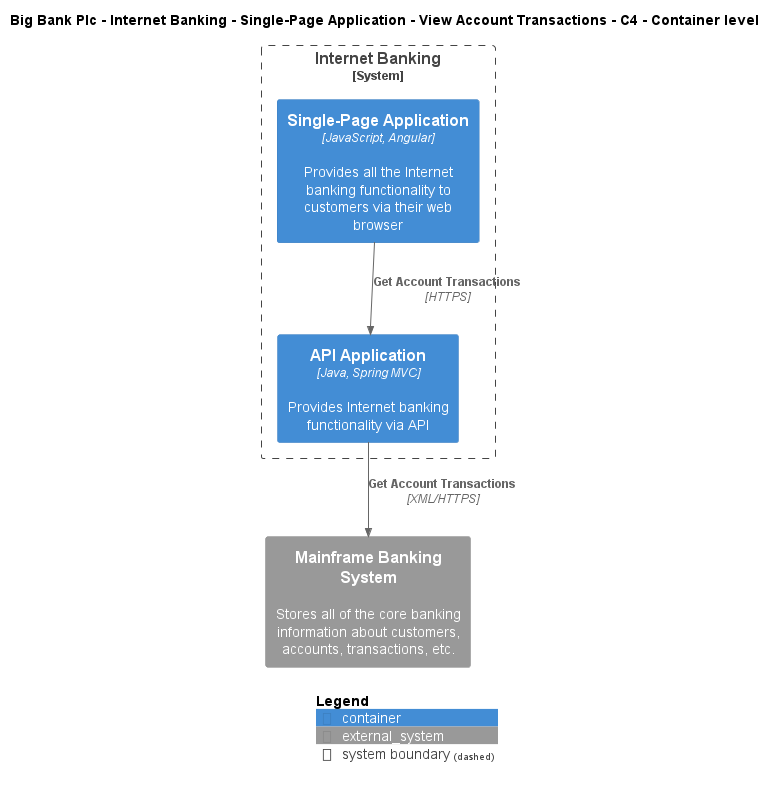

The diagram above was rendered by PlantUML. Its source (embedded in the PNG):
@startuml
!include ..\..\..\..\..\..\..\.c4s\C4_Container.puml

AddElementTag("c4interflow:lifecycle:new", $bgColor=green, $fontColor=#ffffff, $borderColor=green, $shadowing="False")
AddElementTag("c4interflow:lifecycle:changed", $bgColor=orange, $fontColor=#ffffff, $borderColor=orange, $shadowing="False")
AddElementTag("c4interflow:lifecycle:removed", $bgColor=red, $fontColor=#ffffff, $borderColor=red, $shadowing="False")

AddRelTag("c4interflow:lifecycle:new", $textColor=green, $lineColor=green)
AddRelTag("c4interflow:lifecycle:changed", $textColor=orange, $lineColor=orange)
AddRelTag("c4interflow:lifecycle:removed", $textColor=red, $lineColor=red)

SHOW_PERSON_PORTRAIT()
LAYOUT_TOP_DOWN()

skinparam linetype polyline

title Big Bank Plc - Internet Banking - Single-Page Application - View Account Transactions - C4 - Container level


System_Boundary(BigBankPlc.SoftwareSystems.InternetBanking, "Internet Banking") {
    Container(BigBankPlc.SoftwareSystems.InternetBanking.Containers.SinglePageApp, "Single-Page Application", "JavaScript, Angular", "Provides all the Internet banking functionality to customers via their web browser")
    Container(BigBankPlc.SoftwareSystems.InternetBanking.Containers.APIApplication, "API Application", "Java, Spring MVC", "Provides Internet banking functionality via API")
}
System_Ext(BigBankPlc.SoftwareSystems.MainframeBankingSystem, "Mainframe Banking System", "Stores all of the core banking information about customers, accounts, transactions, etc.")

Rel(BigBankPlc.SoftwareSystems.InternetBanking.Containers.SinglePageApp, BigBankPlc.SoftwareSystems.InternetBanking.Containers.APIApplication, "Get Account Transactions", "HTTPS", $tags="protocol:https")
Rel(BigBankPlc.SoftwareSystems.InternetBanking.Containers.APIApplication, BigBankPlc.SoftwareSystems.MainframeBankingSystem, "Get Account Transactions", "XML/HTTPS", $tags="protocol:xml/https")


SHOW_LEGEND()
@enduml